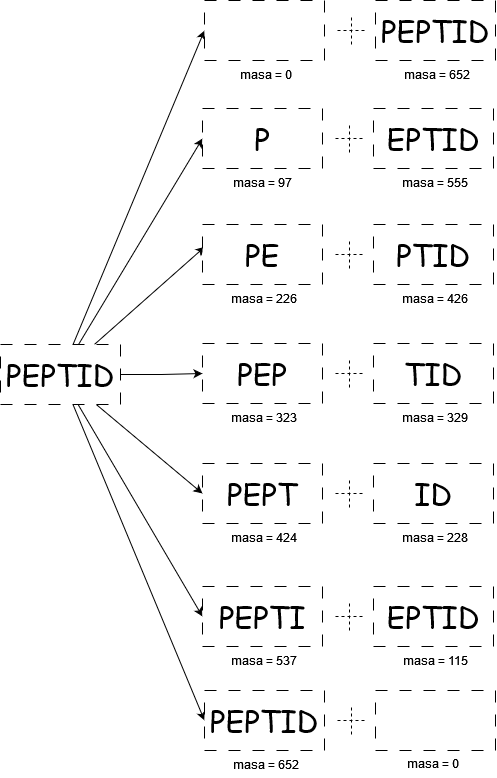

The diagram above was exported from draw.io. Its source (the exported page's mxGraphModel, read from the mxfile embedded in the PNG):
<mxGraphModel dx="1593" dy="1969" grid="1" gridSize="1" guides="1" tooltips="1" connect="1" arrows="1" fold="1" page="1" pageScale="1" pageWidth="850" pageHeight="1100" math="0" shadow="0">
  <root>
    <mxCell id="0" />
    <mxCell id="1" parent="0" />
    <mxCell id="18goHG0rw-F6i8BOi8Pv-13" style="rounded=0;orthogonalLoop=1;jettySize=auto;html=1;entryX=0;entryY=0.5;entryDx=0;entryDy=0;" edge="1" parent="1" source="18goHG0rw-F6i8BOi8Pv-1" target="18goHG0rw-F6i8BOi8Pv-3">
      <mxGeometry relative="1" as="geometry" />
    </mxCell>
    <mxCell id="18goHG0rw-F6i8BOi8Pv-14" style="rounded=0;orthogonalLoop=1;jettySize=auto;html=1;entryX=0.019;entryY=0.372;entryDx=0;entryDy=0;entryPerimeter=0;" edge="1" parent="1" source="18goHG0rw-F6i8BOi8Pv-1" target="18goHG0rw-F6i8BOi8Pv-33">
      <mxGeometry relative="1" as="geometry">
        <mxPoint x="225" y="226" as="targetPoint" />
      </mxGeometry>
    </mxCell>
    <mxCell id="18goHG0rw-F6i8BOi8Pv-15" style="edgeStyle=orthogonalEdgeStyle;rounded=0;orthogonalLoop=1;jettySize=auto;html=1;entryX=0;entryY=0.5;entryDx=0;entryDy=0;" edge="1" parent="1" source="18goHG0rw-F6i8BOi8Pv-1" target="18goHG0rw-F6i8BOi8Pv-39">
      <mxGeometry relative="1" as="geometry">
        <mxPoint x="223" y="351" as="targetPoint" />
      </mxGeometry>
    </mxCell>
    <mxCell id="18goHG0rw-F6i8BOi8Pv-16" style="rounded=0;orthogonalLoop=1;jettySize=auto;html=1;entryX=0;entryY=0.5;entryDx=0;entryDy=0;" edge="1" parent="1" source="18goHG0rw-F6i8BOi8Pv-1" target="18goHG0rw-F6i8BOi8Pv-51">
      <mxGeometry relative="1" as="geometry">
        <mxPoint x="216" y="591.98" as="targetPoint" />
      </mxGeometry>
    </mxCell>
    <mxCell id="18goHG0rw-F6i8BOi8Pv-17" style="rounded=0;orthogonalLoop=1;jettySize=auto;html=1;entryX=0;entryY=0.5;entryDx=0;entryDy=0;" edge="1" parent="1" source="18goHG0rw-F6i8BOi8Pv-1" target="18goHG0rw-F6i8BOi8Pv-45">
      <mxGeometry relative="1" as="geometry">
        <mxPoint x="225" y="471" as="targetPoint" />
      </mxGeometry>
    </mxCell>
    <mxCell id="Tm324uJ_chjJe4kgc3sz-8" style="rounded=0;orthogonalLoop=1;jettySize=auto;html=1;entryX=0;entryY=0.5;entryDx=0;entryDy=0;" edge="1" parent="1" source="18goHG0rw-F6i8BOi8Pv-1" target="Tm324uJ_chjJe4kgc3sz-2">
      <mxGeometry relative="1" as="geometry" />
    </mxCell>
    <mxCell id="Tm324uJ_chjJe4kgc3sz-15" style="rounded=0;orthogonalLoop=1;jettySize=auto;html=1;entryX=0;entryY=0.5;entryDx=0;entryDy=0;" edge="1" parent="1" source="18goHG0rw-F6i8BOi8Pv-1" target="Tm324uJ_chjJe4kgc3sz-9">
      <mxGeometry relative="1" as="geometry" />
    </mxCell>
    <mxCell id="18goHG0rw-F6i8BOi8Pv-1" value="PEPTID" style="rounded=0;whiteSpace=wrap;html=1;fontSize=30;fontFamily=Comic Sans MS;dashed=1;dashPattern=12 12;" vertex="1" parent="1">
      <mxGeometry x="24" y="321" width="120" height="60" as="geometry" />
    </mxCell>
    <mxCell id="18goHG0rw-F6i8BOi8Pv-3" value="P" style="rounded=0;whiteSpace=wrap;html=1;fontSize=30;fontFamily=Comic Sans MS;dashed=1;dashPattern=12 12;" vertex="1" parent="1">
      <mxGeometry x="226" y="85" width="120" height="60" as="geometry" />
    </mxCell>
    <mxCell id="18goHG0rw-F6i8BOi8Pv-4" value="EPTID" style="rounded=0;whiteSpace=wrap;html=1;fontSize=30;fontFamily=Comic Sans MS;dashed=1;dashPattern=12 12;" vertex="1" parent="1">
      <mxGeometry x="397" y="85" width="120" height="60" as="geometry" />
    </mxCell>
    <mxCell id="18goHG0rw-F6i8BOi8Pv-18" value="" style="endArrow=none;dashed=1;html=1;rounded=0;" edge="1" parent="1">
      <mxGeometry width="50" height="50" relative="1" as="geometry">
        <mxPoint x="373" y="129" as="sourcePoint" />
        <mxPoint x="373" y="99" as="targetPoint" />
      </mxGeometry>
    </mxCell>
    <mxCell id="18goHG0rw-F6i8BOi8Pv-19" value="" style="endArrow=none;dashed=1;html=1;rounded=0;arcSize=20;endSize=6;" edge="1" parent="1">
      <mxGeometry width="50" height="50" relative="1" as="geometry">
        <mxPoint x="359" y="115" as="sourcePoint" />
        <mxPoint x="389" y="115" as="targetPoint" />
      </mxGeometry>
    </mxCell>
    <mxCell id="18goHG0rw-F6i8BOi8Pv-30" value="masa = 97" style="text;html=1;align=center;verticalAlign=middle;resizable=0;points=[];autosize=1;strokeColor=none;fillColor=none;" vertex="1" parent="1">
      <mxGeometry x="247" y="145" width="78" height="27" as="geometry" />
    </mxCell>
    <mxCell id="18goHG0rw-F6i8BOi8Pv-32" value="masa = 555" style="text;html=1;align=center;verticalAlign=middle;resizable=0;points=[];autosize=1;strokeColor=none;fillColor=none;" vertex="1" parent="1">
      <mxGeometry x="415.5" y="145" width="85" height="27" as="geometry" />
    </mxCell>
    <mxCell id="18goHG0rw-F6i8BOi8Pv-33" value="PE" style="rounded=0;whiteSpace=wrap;html=1;fontSize=30;fontFamily=Comic Sans MS;dashed=1;dashPattern=12 12;" vertex="1" parent="1">
      <mxGeometry x="226" y="201" width="120" height="60" as="geometry" />
    </mxCell>
    <mxCell id="18goHG0rw-F6i8BOi8Pv-34" value="PTID" style="rounded=0;whiteSpace=wrap;html=1;fontSize=30;fontFamily=Comic Sans MS;dashed=1;dashPattern=12 12;" vertex="1" parent="1">
      <mxGeometry x="397" y="201" width="120" height="60" as="geometry" />
    </mxCell>
    <mxCell id="18goHG0rw-F6i8BOi8Pv-35" value="" style="endArrow=none;dashed=1;html=1;rounded=0;" edge="1" parent="1">
      <mxGeometry width="50" height="50" relative="1" as="geometry">
        <mxPoint x="373" y="245" as="sourcePoint" />
        <mxPoint x="373" y="215" as="targetPoint" />
      </mxGeometry>
    </mxCell>
    <mxCell id="18goHG0rw-F6i8BOi8Pv-36" value="" style="endArrow=none;dashed=1;html=1;rounded=0;arcSize=20;endSize=6;" edge="1" parent="1">
      <mxGeometry width="50" height="50" relative="1" as="geometry">
        <mxPoint x="359" y="231" as="sourcePoint" />
        <mxPoint x="389" y="231" as="targetPoint" />
      </mxGeometry>
    </mxCell>
    <mxCell id="18goHG0rw-F6i8BOi8Pv-37" value="masa = 226" style="text;html=1;align=center;verticalAlign=middle;resizable=0;points=[];autosize=1;strokeColor=none;fillColor=none;" vertex="1" parent="1">
      <mxGeometry x="244" y="261" width="85" height="27" as="geometry" />
    </mxCell>
    <mxCell id="18goHG0rw-F6i8BOi8Pv-38" value="masa = 426" style="text;html=1;align=center;verticalAlign=middle;resizable=0;points=[];autosize=1;strokeColor=none;fillColor=none;" vertex="1" parent="1">
      <mxGeometry x="415.5" y="261" width="85" height="27" as="geometry" />
    </mxCell>
    <mxCell id="18goHG0rw-F6i8BOi8Pv-39" value="PEP" style="rounded=0;whiteSpace=wrap;html=1;fontSize=30;fontFamily=Comic Sans MS;dashed=1;dashPattern=12 12;" vertex="1" parent="1">
      <mxGeometry x="226" y="320" width="120" height="60" as="geometry" />
    </mxCell>
    <mxCell id="18goHG0rw-F6i8BOi8Pv-40" value="TID" style="rounded=0;whiteSpace=wrap;html=1;fontSize=30;fontFamily=Comic Sans MS;dashed=1;dashPattern=12 12;" vertex="1" parent="1">
      <mxGeometry x="397" y="320" width="120" height="60" as="geometry" />
    </mxCell>
    <mxCell id="18goHG0rw-F6i8BOi8Pv-41" value="" style="endArrow=none;dashed=1;html=1;rounded=0;" edge="1" parent="1">
      <mxGeometry width="50" height="50" relative="1" as="geometry">
        <mxPoint x="373" y="364" as="sourcePoint" />
        <mxPoint x="373" y="334" as="targetPoint" />
      </mxGeometry>
    </mxCell>
    <mxCell id="18goHG0rw-F6i8BOi8Pv-42" value="" style="endArrow=none;dashed=1;html=1;rounded=0;arcSize=20;endSize=6;" edge="1" parent="1">
      <mxGeometry width="50" height="50" relative="1" as="geometry">
        <mxPoint x="359" y="350" as="sourcePoint" />
        <mxPoint x="389" y="350" as="targetPoint" />
      </mxGeometry>
    </mxCell>
    <mxCell id="18goHG0rw-F6i8BOi8Pv-43" value="masa = 323" style="text;html=1;align=center;verticalAlign=middle;resizable=0;points=[];autosize=1;strokeColor=none;fillColor=none;" vertex="1" parent="1">
      <mxGeometry x="244" y="380" width="85" height="27" as="geometry" />
    </mxCell>
    <mxCell id="18goHG0rw-F6i8BOi8Pv-44" value="masa = 329" style="text;html=1;align=center;verticalAlign=middle;resizable=0;points=[];autosize=1;strokeColor=none;fillColor=none;" vertex="1" parent="1">
      <mxGeometry x="415.5" y="380" width="85" height="27" as="geometry" />
    </mxCell>
    <mxCell id="18goHG0rw-F6i8BOi8Pv-45" value="PEPT" style="rounded=0;whiteSpace=wrap;html=1;fontSize=30;fontFamily=Comic Sans MS;dashed=1;dashPattern=12 12;" vertex="1" parent="1">
      <mxGeometry x="226" y="440" width="120" height="60" as="geometry" />
    </mxCell>
    <mxCell id="18goHG0rw-F6i8BOi8Pv-46" value="ID" style="rounded=0;whiteSpace=wrap;html=1;fontSize=30;fontFamily=Comic Sans MS;dashed=1;dashPattern=12 12;" vertex="1" parent="1">
      <mxGeometry x="397" y="440" width="120" height="60" as="geometry" />
    </mxCell>
    <mxCell id="18goHG0rw-F6i8BOi8Pv-47" value="" style="endArrow=none;dashed=1;html=1;rounded=0;" edge="1" parent="1">
      <mxGeometry width="50" height="50" relative="1" as="geometry">
        <mxPoint x="373" y="484" as="sourcePoint" />
        <mxPoint x="373" y="454" as="targetPoint" />
      </mxGeometry>
    </mxCell>
    <mxCell id="18goHG0rw-F6i8BOi8Pv-48" value="" style="endArrow=none;dashed=1;html=1;rounded=0;arcSize=20;endSize=6;" edge="1" parent="1">
      <mxGeometry width="50" height="50" relative="1" as="geometry">
        <mxPoint x="359" y="470" as="sourcePoint" />
        <mxPoint x="389" y="470" as="targetPoint" />
      </mxGeometry>
    </mxCell>
    <mxCell id="18goHG0rw-F6i8BOi8Pv-49" value="masa = 424" style="text;html=1;align=center;verticalAlign=middle;resizable=0;points=[];autosize=1;strokeColor=none;fillColor=none;" vertex="1" parent="1">
      <mxGeometry x="244" y="500" width="85" height="27" as="geometry" />
    </mxCell>
    <mxCell id="18goHG0rw-F6i8BOi8Pv-50" value="masa = 228" style="text;html=1;align=center;verticalAlign=middle;resizable=0;points=[];autosize=1;strokeColor=none;fillColor=none;" vertex="1" parent="1">
      <mxGeometry x="415.5" y="500" width="85" height="27" as="geometry" />
    </mxCell>
    <mxCell id="18goHG0rw-F6i8BOi8Pv-51" value="PEPTI" style="rounded=0;whiteSpace=wrap;html=1;fontSize=30;fontFamily=Comic Sans MS;dashed=1;dashPattern=12 12;" vertex="1" parent="1">
      <mxGeometry x="226" y="563" width="120" height="60" as="geometry" />
    </mxCell>
    <mxCell id="18goHG0rw-F6i8BOi8Pv-52" value="EPTID" style="rounded=0;whiteSpace=wrap;html=1;fontSize=30;fontFamily=Comic Sans MS;dashed=1;dashPattern=12 12;" vertex="1" parent="1">
      <mxGeometry x="397" y="563" width="120" height="60" as="geometry" />
    </mxCell>
    <mxCell id="18goHG0rw-F6i8BOi8Pv-53" value="" style="endArrow=none;dashed=1;html=1;rounded=0;" edge="1" parent="1">
      <mxGeometry width="50" height="50" relative="1" as="geometry">
        <mxPoint x="373" y="607" as="sourcePoint" />
        <mxPoint x="373" y="577" as="targetPoint" />
      </mxGeometry>
    </mxCell>
    <mxCell id="18goHG0rw-F6i8BOi8Pv-54" value="" style="endArrow=none;dashed=1;html=1;rounded=0;arcSize=20;endSize=6;" edge="1" parent="1">
      <mxGeometry width="50" height="50" relative="1" as="geometry">
        <mxPoint x="359" y="593" as="sourcePoint" />
        <mxPoint x="389" y="593" as="targetPoint" />
      </mxGeometry>
    </mxCell>
    <mxCell id="18goHG0rw-F6i8BOi8Pv-55" value="masa = 537" style="text;html=1;align=center;verticalAlign=middle;resizable=0;points=[];autosize=1;strokeColor=none;fillColor=none;" vertex="1" parent="1">
      <mxGeometry x="244" y="623" width="85" height="27" as="geometry" />
    </mxCell>
    <mxCell id="18goHG0rw-F6i8BOi8Pv-56" value="masa = 115" style="text;html=1;align=center;verticalAlign=middle;resizable=0;points=[];autosize=1;strokeColor=none;fillColor=none;" vertex="1" parent="1">
      <mxGeometry x="416.5" y="623" width="84" height="27" as="geometry" />
    </mxCell>
    <mxCell id="Tm324uJ_chjJe4kgc3sz-2" value="" style="rounded=0;whiteSpace=wrap;html=1;fontSize=30;fontFamily=Comic Sans MS;dashed=1;dashPattern=12 12;" vertex="1" parent="1">
      <mxGeometry x="228" y="-23" width="120" height="60" as="geometry" />
    </mxCell>
    <mxCell id="Tm324uJ_chjJe4kgc3sz-3" value="PEPTID" style="rounded=0;whiteSpace=wrap;html=1;fontSize=30;fontFamily=Comic Sans MS;dashed=1;dashPattern=12 12;" vertex="1" parent="1">
      <mxGeometry x="399" y="-23" width="120" height="60" as="geometry" />
    </mxCell>
    <mxCell id="Tm324uJ_chjJe4kgc3sz-4" value="" style="endArrow=none;dashed=1;html=1;rounded=0;" edge="1" parent="1">
      <mxGeometry width="50" height="50" relative="1" as="geometry">
        <mxPoint x="375" y="21" as="sourcePoint" />
        <mxPoint x="375" y="-9" as="targetPoint" />
      </mxGeometry>
    </mxCell>
    <mxCell id="Tm324uJ_chjJe4kgc3sz-5" value="" style="endArrow=none;dashed=1;html=1;rounded=0;arcSize=20;endSize=6;" edge="1" parent="1">
      <mxGeometry width="50" height="50" relative="1" as="geometry">
        <mxPoint x="361" y="7" as="sourcePoint" />
        <mxPoint x="391" y="7" as="targetPoint" />
      </mxGeometry>
    </mxCell>
    <mxCell id="Tm324uJ_chjJe4kgc3sz-6" value="masa = 0" style="text;html=1;align=center;verticalAlign=middle;resizable=0;points=[];autosize=1;strokeColor=none;fillColor=none;" vertex="1" parent="1">
      <mxGeometry x="253" y="37" width="71" height="27" as="geometry" />
    </mxCell>
    <mxCell id="Tm324uJ_chjJe4kgc3sz-7" value="masa = 652" style="text;html=1;align=center;verticalAlign=middle;resizable=0;points=[];autosize=1;strokeColor=none;fillColor=none;" vertex="1" parent="1">
      <mxGeometry x="417.5" y="37" width="85" height="27" as="geometry" />
    </mxCell>
    <mxCell id="Tm324uJ_chjJe4kgc3sz-9" value="PEPTID" style="rounded=0;whiteSpace=wrap;html=1;fontSize=30;fontFamily=Comic Sans MS;dashed=1;dashPattern=12 12;" vertex="1" parent="1">
      <mxGeometry x="228" y="667" width="120" height="60" as="geometry" />
    </mxCell>
    <mxCell id="Tm324uJ_chjJe4kgc3sz-10" value="" style="rounded=0;whiteSpace=wrap;html=1;fontSize=30;fontFamily=Comic Sans MS;dashed=1;dashPattern=12 12;" vertex="1" parent="1">
      <mxGeometry x="399" y="667" width="120" height="60" as="geometry" />
    </mxCell>
    <mxCell id="Tm324uJ_chjJe4kgc3sz-11" value="" style="endArrow=none;dashed=1;html=1;rounded=0;" edge="1" parent="1">
      <mxGeometry width="50" height="50" relative="1" as="geometry">
        <mxPoint x="375" y="711" as="sourcePoint" />
        <mxPoint x="375" y="681" as="targetPoint" />
      </mxGeometry>
    </mxCell>
    <mxCell id="Tm324uJ_chjJe4kgc3sz-12" value="" style="endArrow=none;dashed=1;html=1;rounded=0;arcSize=20;endSize=6;" edge="1" parent="1">
      <mxGeometry width="50" height="50" relative="1" as="geometry">
        <mxPoint x="361" y="697" as="sourcePoint" />
        <mxPoint x="391" y="697" as="targetPoint" />
      </mxGeometry>
    </mxCell>
    <mxCell id="Tm324uJ_chjJe4kgc3sz-13" value="masa = 652" style="text;html=1;align=center;verticalAlign=middle;resizable=0;points=[];autosize=1;strokeColor=none;fillColor=none;" vertex="1" parent="1">
      <mxGeometry x="246" y="727" width="85" height="27" as="geometry" />
    </mxCell>
    <mxCell id="Tm324uJ_chjJe4kgc3sz-14" value="masa = 0" style="text;html=1;align=center;verticalAlign=middle;resizable=0;points=[];autosize=1;strokeColor=none;fillColor=none;" vertex="1" parent="1">
      <mxGeometry x="420" y="726" width="71" height="27" as="geometry" />
    </mxCell>
  </root>
</mxGraphModel>